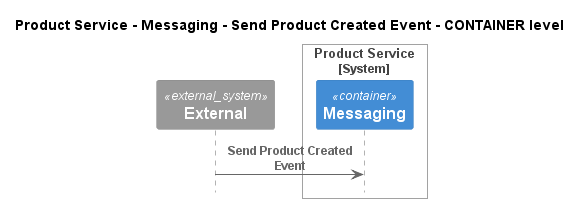

The diagram above was rendered by PlantUML. Its source (embedded in the PNG):
@startuml
!pragma layout smetana
!include ..\..\..\..\..\..\.c4s\C4_Sequence.puml

title Product Service - Messaging - Send Product Created Event - CONTAINER level

System_Ext(C4InterFlow.SoftwareSystems.ExternalSystem, "External", "")

System_Boundary(ECommercePlatform.SoftwareSystems.ProductService, "Product Service")
    Container(ECommercePlatform.SoftwareSystems.ProductService.Containers.Messaging, "Messaging", "", "")
Boundary_End()

Rel(C4InterFlow.SoftwareSystems.ExternalSystem, ECommercePlatform.SoftwareSystems.ProductService.Containers.Messaging, "Send Product Created Event")


@enduml